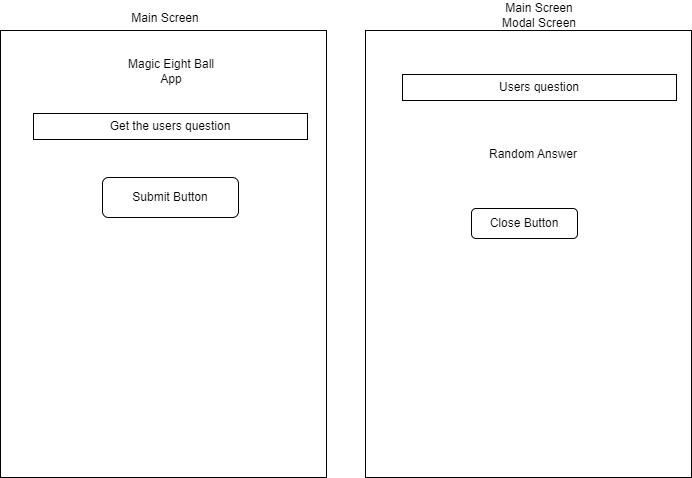

The diagram above was exported from draw.io. Its source (the exported page's mxGraphModel, read from the mxfile embedded in the PNG):
<mxGraphModel dx="1434" dy="846" grid="0" gridSize="10" guides="1" tooltips="1" connect="1" arrows="1" fold="1" page="0" pageScale="1" pageWidth="850" pageHeight="1100" math="0" shadow="0">
  <root>
    <mxCell id="0" />
    <mxCell id="1" parent="0" />
    <mxCell id="cnB5b5JNDSbALV3tRe_m-2" value="" style="rounded=0;whiteSpace=wrap;html=1;" parent="1" vertex="1">
      <mxGeometry x="-141" y="14" width="326" height="447" as="geometry" />
    </mxCell>
    <mxCell id="cnB5b5JNDSbALV3tRe_m-3" value="Main Screen" style="text;html=1;strokeColor=none;fillColor=none;align=center;verticalAlign=middle;whiteSpace=wrap;rounded=0;" parent="1" vertex="1">
      <mxGeometry x="-28" y="-13" width="104" height="30" as="geometry" />
    </mxCell>
    <mxCell id="cnB5b5JNDSbALV3tRe_m-4" value="Magic Eight Ball App" style="text;html=1;strokeColor=none;fillColor=none;align=center;verticalAlign=middle;whiteSpace=wrap;rounded=0;" parent="1" vertex="1">
      <mxGeometry x="-22" y="40" width="104" height="30" as="geometry" />
    </mxCell>
    <mxCell id="cnB5b5JNDSbALV3tRe_m-11" value="" style="rounded=0;whiteSpace=wrap;html=1;" parent="1" vertex="1">
      <mxGeometry x="224" y="14" width="326" height="447" as="geometry" />
    </mxCell>
    <mxCell id="cnB5b5JNDSbALV3tRe_m-12" value="Main Screen Modal Screen" style="text;html=1;strokeColor=none;fillColor=none;align=center;verticalAlign=middle;whiteSpace=wrap;rounded=0;" parent="1" vertex="1">
      <mxGeometry x="346" y="-16" width="104" height="30" as="geometry" />
    </mxCell>
    <mxCell id="cnB5b5JNDSbALV3tRe_m-13" value="Get the users question" style="rounded=0;whiteSpace=wrap;html=1;" parent="1" vertex="1">
      <mxGeometry x="-108" y="97" width="274" height="26" as="geometry" />
    </mxCell>
    <mxCell id="cnB5b5JNDSbALV3tRe_m-17" value="Submit Button" style="rounded=1;whiteSpace=wrap;html=1;" parent="1" vertex="1">
      <mxGeometry x="-39" y="161" width="136" height="40" as="geometry" />
    </mxCell>
    <mxCell id="cnB5b5JNDSbALV3tRe_m-18" value="Close Button" style="rounded=1;whiteSpace=wrap;html=1;" parent="1" vertex="1">
      <mxGeometry x="330" y="192" width="106" height="30" as="geometry" />
    </mxCell>
    <mxCell id="hgTTP4l4j6s8QCT5VUEC-1" value="Users question" style="rounded=0;whiteSpace=wrap;html=1;" vertex="1" parent="1">
      <mxGeometry x="261" y="58" width="274" height="26" as="geometry" />
    </mxCell>
    <mxCell id="hgTTP4l4j6s8QCT5VUEC-2" value="Random Answer" style="text;html=1;strokeColor=none;fillColor=none;align=center;verticalAlign=middle;whiteSpace=wrap;rounded=0;" vertex="1" parent="1">
      <mxGeometry x="267" y="123" width="250" height="30" as="geometry" />
    </mxCell>
  </root>
</mxGraphModel>